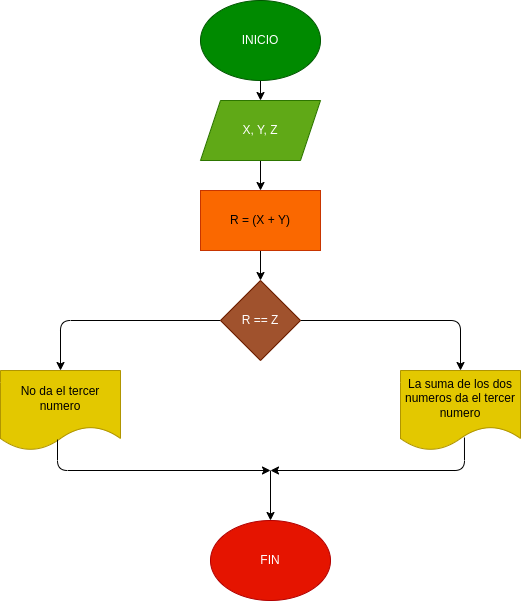

The diagram above was exported from draw.io. Its source (the exported page's mxGraphModel, read from the mxfile embedded in the PNG):
<mxGraphModel dx="592" dy="459" grid="1" gridSize="10" guides="1" tooltips="1" connect="1" arrows="1" fold="1" page="1" pageScale="1" pageWidth="827" pageHeight="1169" math="0" shadow="0">
  <root>
    <mxCell id="0" />
    <mxCell id="1" parent="0" />
    <mxCell id="8" style="edgeStyle=none;html=1;exitX=0.5;exitY=1;exitDx=0;exitDy=0;" edge="1" parent="1" source="2" target="7">
      <mxGeometry relative="1" as="geometry" />
    </mxCell>
    <mxCell id="2" value="INICIO" style="ellipse;whiteSpace=wrap;html=1;fillColor=#008a00;fontColor=#ffffff;strokeColor=#005700;" vertex="1" parent="1">
      <mxGeometry x="290" y="20" width="120" height="80" as="geometry" />
    </mxCell>
    <mxCell id="10" value="" style="edgeStyle=none;html=1;" edge="1" parent="1" source="7" target="9">
      <mxGeometry relative="1" as="geometry" />
    </mxCell>
    <mxCell id="7" value="X, Y, Z" style="shape=parallelogram;perimeter=parallelogramPerimeter;whiteSpace=wrap;html=1;fixedSize=1;fillColor=#60a917;fontColor=#ffffff;strokeColor=#2D7600;" vertex="1" parent="1">
      <mxGeometry x="290" y="120" width="120" height="60" as="geometry" />
    </mxCell>
    <mxCell id="12" value="" style="edgeStyle=none;html=1;" edge="1" parent="1" source="9" target="11">
      <mxGeometry relative="1" as="geometry" />
    </mxCell>
    <mxCell id="9" value="R = (X + Y)" style="whiteSpace=wrap;html=1;fillColor=#fa6800;fontColor=#000000;strokeColor=#C73500;" vertex="1" parent="1">
      <mxGeometry x="290" y="210" width="120" height="60" as="geometry" />
    </mxCell>
    <mxCell id="16" value="" style="edgeStyle=none;html=1;" edge="1" parent="1" source="11" target="15">
      <mxGeometry relative="1" as="geometry">
        <Array as="points">
          <mxPoint x="150" y="340" />
        </Array>
      </mxGeometry>
    </mxCell>
    <mxCell id="18" value="" style="edgeStyle=none;html=1;" edge="1" parent="1" source="11" target="17">
      <mxGeometry relative="1" as="geometry">
        <Array as="points">
          <mxPoint x="550" y="340" />
        </Array>
      </mxGeometry>
    </mxCell>
    <mxCell id="11" value="R == Z" style="rhombus;whiteSpace=wrap;html=1;fillColor=#a0522d;fontColor=#ffffff;strokeColor=#6D1F00;" vertex="1" parent="1">
      <mxGeometry x="310" y="300" width="80" height="80" as="geometry" />
    </mxCell>
    <mxCell id="15" value="No da el tercer numero" style="shape=document;whiteSpace=wrap;html=1;boundedLbl=1;fillColor=#e3c800;fontColor=#000000;strokeColor=#B09500;" vertex="1" parent="1">
      <mxGeometry x="90" y="390" width="120" height="80" as="geometry" />
    </mxCell>
    <mxCell id="17" value="La suma de los dos numeros da el tercer numero" style="shape=document;whiteSpace=wrap;html=1;boundedLbl=1;fillColor=#e3c800;fontColor=#000000;strokeColor=#B09500;" vertex="1" parent="1">
      <mxGeometry x="490" y="390" width="120" height="80" as="geometry" />
    </mxCell>
    <mxCell id="19" value="FIN" style="ellipse;whiteSpace=wrap;html=1;fillColor=#e51400;fontColor=#ffffff;strokeColor=#B20000;" vertex="1" parent="1">
      <mxGeometry x="300" y="540" width="120" height="80" as="geometry" />
    </mxCell>
    <mxCell id="20" value="" style="endArrow=classic;html=1;exitX=0.533;exitY=0.838;exitDx=0;exitDy=0;exitPerimeter=0;" edge="1" parent="1" source="17">
      <mxGeometry width="50" height="50" relative="1" as="geometry">
        <mxPoint x="510" y="560" as="sourcePoint" />
        <mxPoint x="360" y="490" as="targetPoint" />
        <Array as="points">
          <mxPoint x="554" y="490" />
        </Array>
      </mxGeometry>
    </mxCell>
    <mxCell id="21" value="" style="endArrow=classic;html=1;exitX=0.475;exitY=0.863;exitDx=0;exitDy=0;exitPerimeter=0;" edge="1" parent="1" source="15">
      <mxGeometry width="50" height="50" relative="1" as="geometry">
        <mxPoint x="150" y="480" as="sourcePoint" />
        <mxPoint x="360" y="490" as="targetPoint" />
        <Array as="points">
          <mxPoint x="147" y="490" />
        </Array>
      </mxGeometry>
    </mxCell>
    <mxCell id="22" value="" style="endArrow=classic;html=1;entryX=0.5;entryY=0;entryDx=0;entryDy=0;" edge="1" parent="1" target="19">
      <mxGeometry width="50" height="50" relative="1" as="geometry">
        <mxPoint x="360" y="490" as="sourcePoint" />
        <mxPoint x="470" y="500" as="targetPoint" />
      </mxGeometry>
    </mxCell>
  </root>
</mxGraphModel>